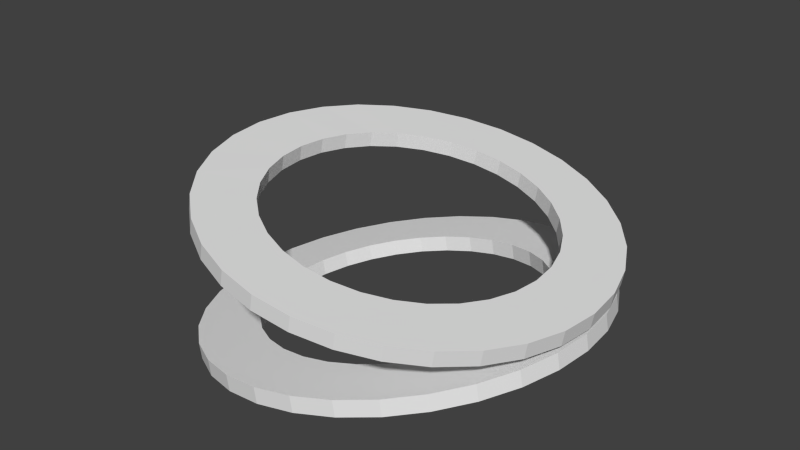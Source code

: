 # Source: diamond-circle.blend  (saved by Blender 2.76.0; exported with 4.5.12 LTS)
import bpy
from mathutils import Matrix  # noqa: F401  (used for matrix-valued properties, if any)

bpy.ops.wm.read_factory_settings(use_empty=True)
scene = bpy.context.scene
scene.name = 'Scene'

# ---- collections
col_collection_1 = bpy.data.collections.new('Collection 1'); scene.collection.children.link(col_collection_1)

# ---- world
world_world = bpy.data.worlds.new('World'); scene.world = world_world
world_world.color = (0.05088, 0.05088, 0.05088)
world_world.use_sun_shadow = False
world_world.sun_shadow_jitter_overblur = 0.0
world_world.cycles.sampling_method = 'MANUAL'
world_world.cycles.sample_map_resolution = 256

# ---- meshes
me_circle_001 = bpy.data.meshes.new('Circle.001')
me_circle_001.from_pydata([(0.0, 1.0, 0.0), (-0.1951, 0.9808, 0.0), (-0.3827, 0.9239, 0.0), (-0.5556, 0.8315, 0.0), (-0.7071, 0.7071, 0.0), (-0.8315, 0.5556, 0.0), (-0.9239, 0.3827, 0.0), (-0.9808, 0.1951, 0.0), (-1.0, 7.55e-08, 0.0), (-0.9808, -0.1951, 0.0), (-0.9239, -0.3827, 0.0), (-0.8315, -0.5556, 0.0), (-0.7071, -0.7071, 0.0), (-0.5556, -0.8315, 0.0), (-0.3827, -0.9239, 0.0), (-0.1951, -0.9808, 0.0), (3.258e-07, -1.0, 0.0), (0.1951, -0.9808, 0.0), (0.3827, -0.9239, 0.0), (0.5556, -0.8315, 0.0), (0.7071, -0.7071, 0.0), (0.8315, -0.5556, 0.0), (0.9239, -0.3827, 0.0), (0.9808, -0.1951, 0.0), (1.0, 9.656e-07, 0.0), (0.9808, 0.1951, 0.0), (0.9239, 0.3827, 0.0), (0.8315, 0.5556, 0.0), (0.7071, 0.7071, 0.0), (0.5556, 0.8315, 0.0), (0.3827, 0.9239, 0.0), (0.1951, 0.9808, 0.0), (-4.383e-08, 0.7039, 0.0), (-0.1373, 0.6904, 0.0), (-0.2694, 0.6503, 0.0), (-0.3911, 0.5853, 0.0), (-0.4978, 0.4978, 0.0), (-0.5853, 0.3911, 0.0), (-0.6503, 0.2694, 0.0), (-0.6904, 0.1373, 0.0), (-0.7039, 1.373e-07, 0.0), (-0.6904, -0.1373, 0.0), (-0.6503, -0.2694, 0.0), (-0.5853, -0.3911, 0.0), (-0.4978, -0.4978, 0.0), (-0.3911, -0.5853, 0.0), (-0.2694, -0.6503, 0.0), (-0.1373, -0.6904, 0.0), (1.855e-07, -0.7039, 0.0), (0.1373, -0.6904, 0.0), (0.2694, -0.6503, 0.0), (0.3911, -0.5853, 0.0), (0.4978, -0.4978, 0.0), (0.5853, -0.3911, 0.0), (0.6503, -0.2694, 0.0), (0.6904, -0.1373, 0.0), (0.7039, 7.638e-07, 0.0), (0.6904, 0.1373, 0.0), (0.6503, 0.2694, 0.0), (0.5853, 0.3911, 0.0), (0.4978, 0.4978, 0.0), (0.3911, 0.5853, 0.0), (0.2694, 0.6503, 0.0), (0.1373, 0.6904, 0.0), (0.0, 1.0, 0.1667), (-0.1951, 0.9808, 0.1667), (-0.3827, 0.9239, 0.1667), (-0.5556, 0.8315, 0.1667), (-0.7071, 0.7071, 0.1667), (-0.8315, 0.5556, 0.1667), (-0.9239, 0.3827, 0.1667), (-0.9808, 0.1951, 0.1667), (-1.0, 7.55e-08, 0.1667), (-0.9808, -0.1951, 0.1667), (-0.9239, -0.3827, 0.1667), (-0.8315, -0.5556, 0.1667), (-0.7071, -0.7071, 0.1667), (-0.5556, -0.8315, 0.1667), (-0.3827, -0.9239, 0.1667), (-0.1951, -0.9808, 0.1667), (3.258e-07, -1.0, 0.1667), (0.1951, -0.9808, 0.1667), (0.3827, -0.9239, 0.1667), (0.5556, -0.8315, 0.1667), (0.7071, -0.7071, 0.1667), (0.8315, -0.5556, 0.1667), (0.9239, -0.3827, 0.1667), (0.9808, -0.1951, 0.1667), (1.0, 9.656e-07, 0.1667), (0.9808, 0.1951, 0.1667), (0.9239, 0.3827, 0.1667), (0.8315, 0.5556, 0.1667), (0.7071, 0.7071, 0.1667), (0.5556, 0.8315, 0.1667), (0.3827, 0.9239, 0.1667), (0.1951, 0.9808, 0.1667), (-4.383e-08, 0.7039, 0.1667), (-0.1373, 0.6904, 0.1667), (-0.2694, 0.6503, 0.1667), (-0.3911, 0.5853, 0.1667), (-0.4978, 0.4978, 0.1667), (-0.5853, 0.3911, 0.1667), (-0.6503, 0.2694, 0.1667), (-0.6904, 0.1373, 0.1667), (-0.7039, 1.373e-07, 0.1667), (-0.6904, -0.1373, 0.1667), (-0.6503, -0.2694, 0.1667), (-0.5853, -0.3911, 0.1667), (-0.4978, -0.4978, 0.1667), (-0.3911, -0.5853, 0.1667), (-0.2694, -0.6503, 0.1667), (-0.1373, -0.6904, 0.1667), (1.855e-07, -0.7039, 0.1667), (0.1373, -0.6904, 0.1667), (0.2694, -0.6503, 0.1667), (0.3911, -0.5853, 0.1667), (0.4978, -0.4978, 0.1667), (0.5853, -0.3911, 0.1667), (0.6503, -0.2694, 0.1667), (0.6904, -0.1373, 0.1667), (0.7039, 7.638e-07, 0.1667), (0.6904, 0.1373, 0.1667), (0.6503, 0.2694, 0.1667), (0.5853, 0.3911, 0.1667), (0.4978, 0.4978, 0.1667), (0.3911, 0.5853, 0.1667), (0.2694, 0.6503, 0.1667), (0.1373, 0.6904, 0.1667), (0.07951, 1.0, 0.9383), (-0.1038, 0.9808, 1.077), (-0.2801, 0.9239, 1.211), (-0.4426, 0.8315, 1.334), (-0.5849, 0.7071, 1.442), (-0.7018, 0.5556, 1.53), (-0.7886, 0.3827, 1.596), (-0.8421, 0.1951, 1.636), (-0.8602, 7.55e-08, 1.65), (-0.8421, -0.1951, 1.636), (-0.7886, -0.3827, 1.596), (-0.7018, -0.5556, 1.53), (-0.5849, -0.7071, 1.442), (-0.4426, -0.8315, 1.334), (-0.2801, -0.9239, 1.211), (-0.1038, -0.9808, 1.077), (0.07952, -1.0, 0.9383), (0.2628, -0.9808, 0.7995), (0.4391, -0.9239, 0.666), (0.6016, -0.8315, 0.5429), (0.744, -0.7071, 0.4351), (0.8608, -0.5556, 0.3466), (0.9477, -0.3827, 0.2808), (1.001, -0.1951, 0.2403), (1.019, 9.656e-07, 0.2267), (1.001, 0.1951, 0.2403), (0.9477, 0.3827, 0.2808), (0.8608, 0.5556, 0.3466), (0.744, 0.7071, 0.4351), (0.6016, 0.8315, 0.5429), (0.4391, 0.9239, 0.666), (0.2628, 0.9808, 0.7995), (0.07951, 0.7039, 0.9383), (-0.04953, 0.6904, 1.036), (-0.1736, 0.6503, 1.13), (-0.288, 0.5853, 1.217), (-0.3882, 0.4978, 1.293), (-0.4705, 0.3911, 1.355), (-0.5316, 0.2694, 1.401), (-0.5693, 0.1373, 1.43), (-0.582, 1.373e-07, 1.439), (-0.5693, -0.1373, 1.43), (-0.5316, -0.2694, 1.401), (-0.4705, -0.3911, 1.355), (-0.3882, -0.4978, 1.293), (-0.288, -0.5853, 1.217), (-0.1736, -0.6503, 1.13), (-0.04953, -0.6904, 1.036), (0.07951, -0.7039, 0.9383), (0.2086, -0.6904, 0.8406), (0.3327, -0.6503, 0.7466), (0.447, -0.5853, 0.66), (0.5473, -0.4978, 0.5841), (0.6295, -0.3911, 0.5218), (0.6906, -0.2694, 0.4755), (0.7283, -0.1373, 0.447), (0.741, 7.638e-07, 0.4373), (0.7283, 0.1373, 0.447), (0.6906, 0.2694, 0.4755), (0.6295, 0.3911, 0.5218), (0.5473, 0.4978, 0.5841), (0.447, 0.5853, 0.66), (0.3327, 0.6503, 0.7466), (0.2086, 0.6904, 0.8406), (0.1069, 1.0, 1.095), (-0.07641, 0.9808, 1.234), (-0.2527, 0.9239, 1.367), (-0.4151, 0.8315, 1.49), (-0.5575, 0.7071, 1.598), (-0.6744, 0.5556, 1.687), (-0.7612, 0.3827, 1.752), (-0.8147, 0.1951, 1.793), (-0.8328, 7.55e-08, 1.807), (-0.8147, -0.1951, 1.793), (-0.7612, -0.3827, 1.752), (-0.6744, -0.5556, 1.687), (-0.5575, -0.7071, 1.598), (-0.4151, -0.8315, 1.49), (-0.2527, -0.9239, 1.367), (-0.07641, -0.9808, 1.234), (0.1069, -1.0, 1.095), (0.2902, -0.9808, 0.9561), (0.4665, -0.9239, 0.8226), (0.629, -0.8315, 0.6996), (0.7714, -0.7071, 0.5917), (0.8882, -0.5556, 0.5032), (0.9751, -0.3827, 0.4375), (1.029, -0.1951, 0.397), (1.047, 9.656e-07, 0.3833), (1.029, 0.1951, 0.397), (0.9751, 0.3827, 0.4375), (0.8882, 0.5556, 0.5032), (0.7714, 0.7071, 0.5917), (0.629, 0.8315, 0.6996), (0.4665, 0.9239, 0.8226), (0.2902, 0.9808, 0.9561), (0.1069, 0.7039, 1.095), (-0.02213, 0.6904, 1.193), (-0.1462, 0.6503, 1.287), (-0.2606, 0.5853, 1.373), (-0.3608, 0.4978, 1.449), (-0.4431, 0.3911, 1.511), (-0.5042, 0.2694, 1.558), (-0.5419, 0.1373, 1.586), (-0.5546, 1.373e-07, 1.596), (-0.5419, -0.1373, 1.586), (-0.5042, -0.2694, 1.558), (-0.4431, -0.3911, 1.511), (-0.3608, -0.4978, 1.449), (-0.2606, -0.5853, 1.373), (-0.1462, -0.6503, 1.287), (-0.02213, -0.6904, 1.193), (0.1069, -0.7039, 1.095), (0.236, -0.6904, 0.9972), (0.3601, -0.6503, 0.9032), (0.4744, -0.5853, 0.8166), (0.5747, -0.4978, 0.7407), (0.6569, -0.3911, 0.6784), (0.718, -0.2694, 0.6321), (0.7557, -0.1373, 0.6036), (0.7684, 7.638e-07, 0.594), (0.7557, 0.1373, 0.6036), (0.718, 0.2694, 0.6321), (0.6569, 0.3911, 0.6784), (0.5747, 0.4978, 0.7407), (0.4744, 0.5853, 0.8166), (0.3601, 0.6503, 0.9033), (0.236, 0.6904, 0.9972)], [], [(20, 52, 51, 19), (7, 39, 38, 6), (21, 53, 52, 20), (8, 40, 39, 7), (22, 54, 53, 21), (9, 41, 40, 8), (23, 55, 54, 22), (10, 42, 41, 9), (24, 56, 55, 23), (11, 43, 42, 10), (25, 57, 56, 24), (12, 44, 43, 11), (26, 58, 57, 25), (13, 45, 44, 12), (27, 59, 58, 26), (14, 46, 45, 13), (1, 33, 32, 0), (28, 60, 59, 27), (15, 47, 46, 14), (2, 34, 33, 1), (29, 61, 60, 28), (16, 48, 47, 15), (3, 35, 34, 2), (30, 62, 61, 29), (17, 49, 48, 16), (4, 36, 35, 3), (31, 63, 62, 30), (18, 50, 49, 17), (5, 37, 36, 4), (0, 32, 63, 31), (19, 51, 50, 18), (6, 38, 37, 5), (84, 83, 115, 116), (71, 70, 102, 103), (85, 84, 116, 117), (72, 71, 103, 104), (86, 85, 117, 118), (73, 72, 104, 105), (87, 86, 118, 119), (74, 73, 105, 106), (88, 87, 119, 120), (75, 74, 106, 107), (89, 88, 120, 121), (76, 75, 107, 108), (90, 89, 121, 122), (77, 76, 108, 109), (91, 90, 122, 123), (78, 77, 109, 110), (65, 64, 96, 97), (92, 91, 123, 124), (79, 78, 110, 111), (66, 65, 97, 98), (93, 92, 124, 125), (80, 79, 111, 112), (67, 66, 98, 99), (94, 93, 125, 126), (81, 80, 112, 113), (68, 67, 99, 100), (95, 94, 126, 127), (82, 81, 113, 114), (69, 68, 100, 101), (64, 95, 127, 96), (83, 82, 114, 115), (70, 69, 101, 102), (44, 45, 109, 108), (19, 18, 82, 83), (45, 46, 110, 109), (20, 19, 83, 84), (46, 47, 111, 110), (21, 20, 84, 85), (47, 48, 112, 111), (22, 21, 85, 86), (48, 49, 113, 112), (23, 22, 86, 87), (49, 50, 114, 113), (24, 23, 87, 88), (50, 51, 115, 114), (25, 24, 88, 89), (51, 52, 116, 115), (26, 25, 89, 90), (52, 53, 117, 116), (27, 26, 90, 91), (1, 0, 64, 65), (53, 54, 118, 117), (28, 27, 91, 92), (2, 1, 65, 66), (54, 55, 119, 118), (29, 28, 92, 93), (3, 2, 66, 67), (55, 56, 120, 119), (30, 29, 93, 94), (4, 3, 67, 68), (56, 57, 121, 120), (31, 30, 94, 95), (5, 4, 68, 69), (57, 58, 122, 121), (0, 31, 95, 64), (6, 5, 69, 70), (58, 59, 123, 122), (32, 33, 97, 96), (7, 6, 70, 71), (59, 60, 124, 123), (33, 34, 98, 97), (8, 7, 71, 72), (60, 61, 125, 124), (34, 35, 99, 98), (9, 8, 72, 73), (61, 62, 126, 125), (35, 36, 100, 99), (10, 9, 73, 74), (62, 63, 127, 126), (36, 37, 101, 100), (11, 10, 74, 75), (63, 32, 96, 127), (37, 38, 102, 101), (12, 11, 75, 76), (38, 39, 103, 102), (13, 12, 76, 77), (39, 40, 104, 103), (14, 13, 77, 78), (40, 41, 105, 104), (15, 14, 78, 79), (41, 42, 106, 105), (16, 15, 79, 80), (42, 43, 107, 106), (17, 16, 80, 81), (43, 44, 108, 107), (18, 17, 81, 82), (148, 180, 179, 147), (135, 167, 166, 134), (149, 181, 180, 148), (136, 168, 167, 135), (150, 182, 181, 149), (137, 169, 168, 136), (151, 183, 182, 150), (138, 170, 169, 137), (152, 184, 183, 151), (139, 171, 170, 138), (153, 185, 184, 152), (140, 172, 171, 139), (154, 186, 185, 153), (141, 173, 172, 140), (155, 187, 186, 154), (142, 174, 173, 141), (129, 161, 160, 128), (156, 188, 187, 155), (143, 175, 174, 142), (130, 162, 161, 129), (157, 189, 188, 156), (144, 176, 175, 143), (131, 163, 162, 130), (158, 190, 189, 157), (145, 177, 176, 144), (132, 164, 163, 131), (159, 191, 190, 158), (146, 178, 177, 145), (133, 165, 164, 132), (128, 160, 191, 159), (147, 179, 178, 146), (134, 166, 165, 133), (212, 211, 243, 244), (199, 198, 230, 231), (213, 212, 244, 245), (200, 199, 231, 232), (214, 213, 245, 246), (201, 200, 232, 233), (215, 214, 246, 247), (202, 201, 233, 234), (216, 215, 247, 248), (203, 202, 234, 235), (217, 216, 248, 249), (204, 203, 235, 236), (218, 217, 249, 250), (205, 204, 236, 237), (219, 218, 250, 251), (206, 205, 237, 238), (193, 192, 224, 225), (220, 219, 251, 252), (207, 206, 238, 239), (194, 193, 225, 226), (221, 220, 252, 253), (208, 207, 239, 240), (195, 194, 226, 227), (222, 221, 253, 254), (209, 208, 240, 241), (196, 195, 227, 228), (223, 222, 254, 255), (210, 209, 241, 242), (197, 196, 228, 229), (192, 223, 255, 224), (211, 210, 242, 243), (198, 197, 229, 230), (172, 173, 237, 236), (147, 146, 210, 211), (173, 174, 238, 237), (148, 147, 211, 212), (174, 175, 239, 238), (149, 148, 212, 213), (175, 176, 240, 239), (150, 149, 213, 214), (176, 177, 241, 240), (151, 150, 214, 215), (177, 178, 242, 241), (152, 151, 215, 216), (178, 179, 243, 242), (153, 152, 216, 217), (179, 180, 244, 243), (154, 153, 217, 218), (180, 181, 245, 244), (155, 154, 218, 219), (129, 128, 192, 193), (181, 182, 246, 245), (156, 155, 219, 220), (130, 129, 193, 194), (182, 183, 247, 246), (157, 156, 220, 221), (131, 130, 194, 195), (183, 184, 248, 247), (158, 157, 221, 222), (132, 131, 195, 196), (184, 185, 249, 248), (159, 158, 222, 223), (133, 132, 196, 197), (185, 186, 250, 249), (128, 159, 223, 192), (134, 133, 197, 198), (186, 187, 251, 250), (160, 161, 225, 224), (135, 134, 198, 199), (187, 188, 252, 251), (161, 162, 226, 225), (136, 135, 199, 200), (188, 189, 253, 252), (162, 163, 227, 226), (137, 136, 200, 201), (189, 190, 254, 253), (163, 164, 228, 227), (138, 137, 201, 202), (190, 191, 255, 254), (164, 165, 229, 228), (139, 138, 202, 203), (191, 160, 224, 255), (165, 166, 230, 229), (140, 139, 203, 204), (166, 167, 231, 230), (141, 140, 204, 205), (167, 168, 232, 231), (142, 141, 205, 206), (168, 169, 233, 232), (143, 142, 206, 207), (169, 170, 234, 233), (144, 143, 207, 208), (170, 171, 235, 234), (145, 144, 208, 209), (171, 172, 236, 235), (146, 145, 209, 210)])
_uv = me_circle_001.uv_layers.new(name='UVMap')
_uv.uv.foreach_set('vector', [0.958, 0.4246, 0.9219, 0.4542, 0.9065, 0.4388, 0.9361, 0.4027, 0.6791, 0.5402, 0.7255, 0.5356, 0.7298, 0.5569, 0.6851, 0.5705, 0.9752, 0.4503, 0.934, 0.4723, 0.9219, 0.4542, 0.958, 0.4246, 0.6791, 0.5092, 0.7255, 0.5138, 0.7255, 0.5356, 0.6791, 0.5402, 0.987, 0.4789, 0.9423, 0.4925, 0.934, 0.4723, 0.9752, 0.4503, 0.6851, 0.4789, 0.7298, 0.4925, 0.7255, 0.5138, 0.6791, 0.5092, 0.993, 0.5092, 0.9466, 0.5138, 0.9423, 0.4925, 0.987, 0.4789, 0.6969, 0.4503, 0.7381, 0.4723, 0.7298, 0.4925, 0.6851, 0.4789, 0.993, 0.5402, 0.9466, 0.5356, 0.9466, 0.5138, 0.993, 0.5092, 0.7141, 0.4246, 0.7502, 0.4542, 0.7381, 0.4723, 0.6969, 0.4503, 0.987, 0.5705, 0.9423, 0.5569, 0.9466, 0.5356, 0.993, 0.5402, 0.736, 0.4027, 0.7656, 0.4388, 0.7502, 0.4542, 0.7141, 0.4246, 0.9752, 0.5991, 0.934, 0.577, 0.9423, 0.5569, 0.987, 0.5705, 0.7617, 0.3856, 0.7837, 0.4268, 0.7656, 0.4388, 0.736, 0.4027, 0.958, 0.6248, 0.9219, 0.5951, 0.934, 0.577, 0.9752, 0.5991, 0.7903, 0.3737, 0.8038, 0.4184, 0.7837, 0.4268, 0.7617, 0.3856, 0.7903, 0.6757, 0.8038, 0.631, 0.8252, 0.6352, 0.8206, 0.6817, 0.9361, 0.6466, 0.9065, 0.6105, 0.9219, 0.5951, 0.958, 0.6248, 0.8206, 0.3677, 0.8252, 0.4142, 0.8038, 0.4184, 0.7903, 0.3737, 0.7617, 0.6638, 0.7837, 0.6226, 0.8038, 0.631, 0.7903, 0.6757, 0.9104, 0.6638, 0.8884, 0.6226, 0.9065, 0.6105, 0.9361, 0.6466, 0.8515, 0.3677, 0.8469, 0.4142, 0.8252, 0.4142, 0.8206, 0.3677, 0.736, 0.6466, 0.7656, 0.6105, 0.7837, 0.6226, 0.7617, 0.6638, 0.8818, 0.6757, 0.8683, 0.631, 0.8884, 0.6226, 0.9104, 0.6638, 0.8818, 0.3737, 0.8683, 0.4184, 0.8469, 0.4142, 0.8515, 0.3677, 0.7141, 0.6248, 0.7502, 0.5951, 0.7656, 0.6105, 0.736, 0.6466, 0.8515, 0.6817, 0.8469, 0.6352, 0.8683, 0.631, 0.8818, 0.6757, 0.9104, 0.3856, 0.8884, 0.4268, 0.8683, 0.4184, 0.8818, 0.3737, 0.6969, 0.5991, 0.7381, 0.577, 0.7502, 0.5951, 0.7141, 0.6248, 0.8206, 0.6817, 0.8252, 0.6352, 0.8469, 0.6352, 0.8515, 0.6817, 0.9361, 0.4027, 0.9065, 0.4388, 0.8884, 0.4268, 0.9104, 0.3856, 0.6851, 0.5705, 0.7298, 0.5569, 0.7381, 0.577, 0.6969, 0.5991, 0.993, 0.8547, 0.987, 0.885, 0.9423, 0.8714, 0.9466, 0.8501, 0.6969, 0.9136, 0.6851, 0.885, 0.7298, 0.8714, 0.7381, 0.8916, 0.993, 0.8237, 0.993, 0.8547, 0.9466, 0.8501, 0.9466, 0.8283, 0.7141, 0.9393, 0.6969, 0.9136, 0.7381, 0.8916, 0.7502, 0.9097, 0.987, 0.7934, 0.993, 0.8237, 0.9466, 0.8283, 0.9423, 0.807, 0.736, 0.9612, 0.7141, 0.9393, 0.7502, 0.9097, 0.7656, 0.925, 0.9752, 0.7648, 0.987, 0.7934, 0.9423, 0.807, 0.934, 0.7869, 0.7617, 0.9783, 0.736, 0.9612, 0.7656, 0.925, 0.7837, 0.9371, 0.958, 0.7391, 0.9752, 0.7648, 0.934, 0.7869, 0.9219, 0.7688, 0.7903, 0.9902, 0.7617, 0.9783, 0.7837, 0.9371, 0.8038, 0.9455, 0.9361, 0.7173, 0.958, 0.7391, 0.9219, 0.7688, 0.9065, 0.7534, 0.8206, 0.9962, 0.7903, 0.9902, 0.8038, 0.9455, 0.8252, 0.9497, 0.9104, 0.7001, 0.9361, 0.7173, 0.9065, 0.7534, 0.8884, 0.7413, 0.8515, 0.9962, 0.8206, 0.9962, 0.8252, 0.9497, 0.8469, 0.9497, 0.8818, 0.6882, 0.9104, 0.7001, 0.8884, 0.7413, 0.8683, 0.7329, 0.8818, 0.9902, 0.8515, 0.9962, 0.8469, 0.9497, 0.8683, 0.9455, 0.7141, 0.7391, 0.736, 0.7173, 0.7656, 0.7534, 0.7502, 0.7688, 0.8515, 0.6822, 0.8818, 0.6882, 0.8683, 0.7329, 0.8469, 0.7287, 0.9104, 0.9783, 0.8818, 0.9902, 0.8683, 0.9455, 0.8884, 0.9371, 0.6969, 0.7648, 0.7141, 0.7391, 0.7502, 0.7688, 0.7381, 0.7869, 0.8206, 0.6822, 0.8515, 0.6822, 0.8469, 0.7287, 0.8252, 0.7287, 0.9361, 0.9612, 0.9104, 0.9783, 0.8884, 0.9371, 0.9065, 0.925, 0.6851, 0.7934, 0.6969, 0.7648, 0.7381, 0.7869, 0.7298, 0.807, 0.7903, 0.6882, 0.8206, 0.6822, 0.8252, 0.7287, 0.8038, 0.7329, 0.958, 0.9393, 0.9361, 0.9612, 0.9065, 0.925, 0.9219, 0.9097, 0.6791, 0.8237, 0.6851, 0.7934, 0.7298, 0.807, 0.7255, 0.8283, 0.7617, 0.7001, 0.7903, 0.6882, 0.8038, 0.7329, 0.7837, 0.7413, 0.9752, 0.9136, 0.958, 0.9393, 0.9219, 0.9097, 0.934, 0.8916, 0.6791, 0.8547, 0.6791, 0.8237, 0.7255, 0.8283, 0.7255, 0.8501, 0.736, 0.7173, 0.7617, 0.7001, 0.7837, 0.7413, 0.7656, 0.7534, 0.987, 0.885, 0.9752, 0.9136, 0.934, 0.8916, 0.9423, 0.8714, 0.6851, 0.885, 0.6791, 0.8547, 0.7255, 0.8501, 0.7298, 0.8714, 0.4524, 0.7368, 0.4784, 0.7324, 0.4807, 0.7607, 0.4604, 0.7642, 0.6078, 0.04574, 0.5802, 0.03405, 0.5882, 0.007183, 0.6209, 0.02094, 0.4784, 0.7324, 0.5046, 0.7332, 0.5014, 0.7615, 0.4807, 0.7607, 0.6325, 0.06273, 0.6078, 0.04574, 0.6209, 0.02094, 0.6504, 0.04098, 0.5046, 0.7332, 0.5302, 0.7389, 0.5217, 0.7664, 0.5014, 0.7615, 0.6535, 0.08437, 0.6325, 0.06273, 0.6504, 0.04098, 0.6753, 0.06652, 0.5302, 0.7389, 0.5544, 0.749, 0.5413, 0.7745, 0.5217, 0.7664, 0.6698, 0.1098, 0.6535, 0.08437, 0.6753, 0.06652, 0.6949, 0.09653, 0.5544, 0.749, 0.5765, 0.7634, 0.5589, 0.7859, 0.5413, 0.7745, 0.681, 0.1381, 0.6698, 0.1098, 0.6949, 0.09653, 0.7082, 0.1298, 0.5765, 0.7634, 0.5954, 0.7818, 0.5738, 0.8005, 0.5589, 0.7859, 0.6866, 0.1681, 0.681, 0.1381, 0.7082, 0.1298, 0.715, 0.1652, 0.5954, 0.7818, 0.6104, 0.8035, 0.5856, 0.8176, 0.5738, 0.8005, 0.6866, 0.1987, 0.6866, 0.1681, 0.715, 0.1652, 0.7149, 0.2011, 0.6104, 0.8035, 0.6208, 0.8278, 0.5938, 0.8367, 0.5856, 0.8176, 0.6808, 0.2287, 0.6866, 0.1987, 0.7149, 0.2011, 0.7081, 0.2364, 0.6208, 0.8278, 0.6262, 0.8535, 0.598, 0.8569, 0.5938, 0.8367, 0.6695, 0.257, 0.6808, 0.2287, 0.7081, 0.2364, 0.6948, 0.2696, 0.5216, 0.3392, 0.5515, 0.3391, 0.5548, 0.3669, 0.5193, 0.3672, 0.6262, 0.8535, 0.6264, 0.8798, 0.5981, 0.8775, 0.598, 0.8569, 0.6533, 0.2826, 0.6695, 0.257, 0.6948, 0.2696, 0.6756, 0.2996, 0.4922, 0.3333, 0.5216, 0.3392, 0.5193, 0.3672, 0.4843, 0.3603, 0.6264, 0.8798, 0.6213, 0.9055, 0.5941, 0.8976, 0.5981, 0.8775, 0.6327, 0.3042, 0.6533, 0.2826, 0.6756, 0.2996, 0.6511, 0.3252, 0.4645, 0.3216, 0.4922, 0.3333, 0.4843, 0.3603, 0.4513, 0.3466, 0.6213, 0.9055, 0.6113, 0.9298, 0.5861, 0.9166, 0.5941, 0.8976, 0.6082, 0.3213, 0.6327, 0.3042, 0.6511, 0.3252, 0.6221, 0.3455, 0.4395, 0.3046, 0.4645, 0.3216, 0.4513, 0.3466, 0.4216, 0.3266, 0.6113, 0.9298, 0.5965, 0.9516, 0.5745, 0.9336, 0.5861, 0.9166, 0.5808, 0.333, 0.6082, 0.3213, 0.6221, 0.3455, 0.5896, 0.3596, 0.4182, 0.283, 0.4395, 0.3046, 0.4216, 0.3266, 0.3964, 0.3011, 0.5965, 0.9516, 0.5778, 0.97, 0.5596, 0.948, 0.5745, 0.9336, 0.5515, 0.3391, 0.5808, 0.333, 0.5896, 0.3596, 0.5548, 0.3669, 0.4016, 0.2576, 0.4182, 0.283, 0.3964, 0.3011, 0.3766, 0.2711, 0.5778, 0.97, 0.5557, 0.9845, 0.5421, 0.9592, 0.5596, 0.948, 0.4274, 0.9843, 0.4052, 0.9695, 0.4233, 0.9469, 0.4408, 0.9587, 0.3903, 0.2293, 0.4016, 0.2576, 0.3766, 0.2711, 0.363, 0.2377, 0.5557, 0.9845, 0.5311, 0.9946, 0.5226, 0.9671, 0.5421, 0.9592, 0.4052, 0.9695, 0.3863, 0.9506, 0.4084, 0.932, 0.4233, 0.9469, 0.3845, 0.1993, 0.3903, 0.2293, 0.363, 0.2377, 0.3561, 0.2023, 0.5311, 0.9946, 0.505, 0.9997, 0.5019, 0.9711, 0.5226, 0.9671, 0.3863, 0.9506, 0.3715, 0.9284, 0.3968, 0.9145, 0.4084, 0.932, 0.3846, 0.1686, 0.3845, 0.1993, 0.3561, 0.2023, 0.3561, 0.1662, 0.505, 0.9997, 0.4784, 0.9997, 0.4809, 0.9709, 0.5019, 0.9711, 0.3715, 0.9284, 0.3613, 0.9038, 0.3888, 0.8951, 0.3968, 0.9145, 0.3904, 0.1386, 0.3846, 0.1686, 0.3561, 0.1662, 0.363, 0.1308, 0.4784, 0.9997, 0.4522, 0.9945, 0.4602, 0.9668, 0.4809, 0.9709, 0.3613, 0.9038, 0.3561, 0.8777, 0.3847, 0.8746, 0.3888, 0.8951, 0.4019, 0.1103, 0.3904, 0.1386, 0.363, 0.1308, 0.3766, 0.09743, 0.4522, 0.9945, 0.4274, 0.9843, 0.4408, 0.9587, 0.4602, 0.9668, 0.3561, 0.8777, 0.3562, 0.8512, 0.3848, 0.8537, 0.3847, 0.8746, 0.4186, 0.08485, 0.4019, 0.1103, 0.3766, 0.09743, 0.3963, 0.06738, 0.3562, 0.8512, 0.3615, 0.8252, 0.389, 0.8333, 0.3848, 0.8537, 0.4397, 0.06315, 0.4186, 0.08485, 0.3963, 0.06738, 0.4213, 0.0418, 0.3615, 0.8252, 0.3719, 0.8008, 0.3971, 0.8142, 0.389, 0.8333, 0.4645, 0.04606, 0.4397, 0.06315, 0.4213, 0.0418, 0.4507, 0.02164, 0.3719, 0.8008, 0.3868, 0.779, 0.4088, 0.7971, 0.3971, 0.8142, 0.492, 0.03424, 0.4645, 0.04606, 0.4507, 0.02164, 0.4833, 0.007667, 0.3868, 0.779, 0.4057, 0.7606, 0.4237, 0.7827, 0.4088, 0.7971, 0.5212, 0.02819, 0.492, 0.03424, 0.4833, 0.007667, 0.5179, 0.0004313, 0.4057, 0.7606, 0.4279, 0.7464, 0.4411, 0.7716, 0.4237, 0.7827, 0.551, 0.02813, 0.5212, 0.02819, 0.5179, 0.0004313, 0.5534, 0.0002617, 0.4279, 0.7464, 0.4524, 0.7368, 0.4604, 0.7642, 0.4411, 0.7716, 0.5802, 0.03405, 0.551, 0.02813, 0.5534, 0.0002617, 0.5882, 0.007183, 0.01215, 0.5179, 0.05636, 0.5435, 0.05003, 0.5668, 0.003164, 0.5511, 0.2518, 0.7656, 0.2251, 0.7178, 0.2422, 0.7038, 0.2761, 0.7456, 0.02687, 0.4881, 0.06672, 0.5225, 0.05636, 0.5435, 0.01215, 0.5179, 0.2241, 0.7793, 0.2055, 0.7274, 0.2251, 0.7178, 0.2518, 0.7656, 0.04677, 0.4627, 0.08072, 0.5046, 0.06672, 0.5225, 0.02687, 0.4881, 0.1939, 0.7863, 0.1843, 0.7324, 0.2055, 0.7274, 0.2241, 0.7793, 0.07107, 0.4428, 0.09783, 0.4906, 0.08072, 0.5046, 0.04677, 0.4627, 0.1625, 0.7863, 0.1622, 0.7324, 0.1843, 0.7324, 0.1939, 0.7863, 0.09885, 0.4291, 0.1174, 0.4809, 0.09783, 0.4906, 0.07107, 0.4428, 0.131, 0.7793, 0.14, 0.7274, 0.1622, 0.7324, 0.1625, 0.7863, 0.129, 0.4221, 0.1386, 0.476, 0.1174, 0.4809, 0.09885, 0.4291, 0.1007, 0.7656, 0.1187, 0.7178, 0.14, 0.7274, 0.131, 0.7793, 0.1605, 0.4221, 0.1608, 0.476, 0.1386, 0.476, 0.129, 0.4221, 0.07273, 0.7456, 0.099, 0.7038, 0.1187, 0.7178, 0.1007, 0.7656, 0.1919, 0.4291, 0.1829, 0.4809, 0.1608, 0.476, 0.1605, 0.4221, 0.04818, 0.7203, 0.08172, 0.6859, 0.099, 0.7038, 0.07273, 0.7456, 0.3194, 0.5863, 0.2726, 0.5916, 0.266, 0.5668, 0.31, 0.5511, 0.2222, 0.4428, 0.2042, 0.4906, 0.1829, 0.4809, 0.1919, 0.4291, 0.02798, 0.6904, 0.0675, 0.6649, 0.08172, 0.6859, 0.04818, 0.7203, 0.3227, 0.6221, 0.2749, 0.6168, 0.2726, 0.5916, 0.3194, 0.5863, 0.2502, 0.4627, 0.2239, 0.5046, 0.2042, 0.4906, 0.2222, 0.4428, 0.01291, 0.6573, 0.05689, 0.6416, 0.0675, 0.6649, 0.02798, 0.6904, 0.3198, 0.6573, 0.2729, 0.6416, 0.2749, 0.6168, 0.3227, 0.6221, 0.2747, 0.4881, 0.2412, 0.5225, 0.2239, 0.5046, 0.2502, 0.4627, 0.003554, 0.6221, 0.0503, 0.6168, 0.05689, 0.6416, 0.01291, 0.6573, 0.3108, 0.6904, 0.2666, 0.6649, 0.2729, 0.6416, 0.3198, 0.6573, 0.2949, 0.5179, 0.2554, 0.5435, 0.2412, 0.5225, 0.2747, 0.4881, 0.0002617, 0.5863, 0.04799, 0.5916, 0.0503, 0.6168, 0.003554, 0.6221, 0.296, 0.7203, 0.2562, 0.6859, 0.2666, 0.6649, 0.3108, 0.6904, 0.31, 0.5511, 0.266, 0.5668, 0.2554, 0.5435, 0.2949, 0.5179, 0.003164, 0.5511, 0.05003, 0.5668, 0.04799, 0.5916, 0.0002617, 0.5863, 0.2761, 0.7456, 0.2422, 0.7038, 0.2562, 0.6859, 0.296, 0.7203, 0.4566, 0.7112, 0.4286, 0.6912, 0.4549, 0.6494, 0.4746, 0.6634, 0.4849, 0.3677, 0.5163, 0.3677, 0.5166, 0.4216, 0.4945, 0.4216, 0.4869, 0.7249, 0.4566, 0.7112, 0.4746, 0.6634, 0.4959, 0.673, 0.4547, 0.3747, 0.4849, 0.3677, 0.4945, 0.4216, 0.4733, 0.4265, 0.5183, 0.7319, 0.4869, 0.7249, 0.4959, 0.673, 0.518, 0.678, 0.4269, 0.3884, 0.4547, 0.3747, 0.4733, 0.4265, 0.4537, 0.4362, 0.5498, 0.7319, 0.5183, 0.7319, 0.518, 0.678, 0.5402, 0.678, 0.4026, 0.4083, 0.4269, 0.3884, 0.4537, 0.4362, 0.4366, 0.4502, 0.5799, 0.7249, 0.5498, 0.7319, 0.5402, 0.678, 0.5614, 0.673, 0.3827, 0.4337, 0.4026, 0.4083, 0.4366, 0.4502, 0.4226, 0.4681, 0.6077, 0.7112, 0.5799, 0.7249, 0.5614, 0.673, 0.581, 0.6634, 0.368, 0.4635, 0.3827, 0.4337, 0.4226, 0.4681, 0.4122, 0.4891, 0.632, 0.6912, 0.6077, 0.7112, 0.581, 0.6634, 0.5981, 0.6494, 0.359, 0.4967, 0.368, 0.4635, 0.4122, 0.4891, 0.4059, 0.5124, 0.6519, 0.6659, 0.632, 0.6912, 0.5981, 0.6494, 0.6121, 0.6315, 0.3561, 0.5319, 0.359, 0.4967, 0.4059, 0.5124, 0.4039, 0.5372, 0.6508, 0.4635, 0.6659, 0.4967, 0.6219, 0.5124, 0.6113, 0.4891, 0.6666, 0.636, 0.6519, 0.6659, 0.6121, 0.6315, 0.6224, 0.6105, 0.3594, 0.5677, 0.3561, 0.5319, 0.4039, 0.5372, 0.4062, 0.5624, 0.6306, 0.4337, 0.6508, 0.4635, 0.6113, 0.4891, 0.5971, 0.4681, 0.6756, 0.6029, 0.6666, 0.636, 0.6224, 0.6105, 0.6288, 0.5872, 0.3688, 0.6029, 0.3594, 0.5677, 0.4062, 0.5624, 0.4128, 0.5872, 0.6061, 0.4083, 0.6306, 0.4337, 0.5971, 0.4681, 0.5798, 0.4502, 0.6785, 0.5677, 0.6756, 0.6029, 0.6288, 0.5872, 0.6308, 0.5624, 0.3839, 0.636, 0.3688, 0.6029, 0.4128, 0.5872, 0.4234, 0.6105, 0.5781, 0.3884, 0.6061, 0.4083, 0.5798, 0.4502, 0.5601, 0.4362, 0.6752, 0.5319, 0.6785, 0.5677, 0.6308, 0.5624, 0.6285, 0.5372, 0.4041, 0.6659, 0.3839, 0.636, 0.4234, 0.6105, 0.4376, 0.6315, 0.5478, 0.3747, 0.5781, 0.3884, 0.5601, 0.4362, 0.5388, 0.4265, 0.6659, 0.4967, 0.6752, 0.5319, 0.6285, 0.5372, 0.6219, 0.5124, 0.4286, 0.6912, 0.4041, 0.6659, 0.4376, 0.6315, 0.4549, 0.6494, 0.5163, 0.3677, 0.5478, 0.3747, 0.5388, 0.4265, 0.5166, 0.4216, 0.744, 0.2526, 0.7297, 0.2266, 0.7572, 0.2249, 0.7706, 0.2443, 0.05765, 0.359, 0.03502, 0.3281, 0.04988, 0.3065, 0.06932, 0.3356, 0.7297, 0.2266, 0.7202, 0.1985, 0.7471, 0.2026, 0.7572, 0.2249, 0.08467, 0.3847, 0.05765, 0.359, 0.06932, 0.3356, 0.09304, 0.3599, 0.7202, 0.1985, 0.7155, 0.1693, 0.7409, 0.1783, 0.7471, 0.2026, 0.1151, 0.4042, 0.08467, 0.3847, 0.09304, 0.3599, 0.1201, 0.3786, 0.7155, 0.1693, 0.7155, 0.14, 0.7388, 0.153, 0.7409, 0.1783, 0.1478, 0.4166, 0.1151, 0.4042, 0.1201, 0.3786, 0.1494, 0.3907, 0.7155, 0.14, 0.72, 0.1114, 0.7408, 0.1278, 0.7388, 0.153, 0.1812, 0.4216, 0.1478, 0.4166, 0.1494, 0.3907, 0.1796, 0.396, 0.72, 0.1114, 0.729, 0.08442, 0.747, 0.1037, 0.7408, 0.1278, 0.2138, 0.4191, 0.1812, 0.4216, 0.1796, 0.396, 0.2095, 0.3943, 0.729, 0.08442, 0.742, 0.05991, 0.7571, 0.08149, 0.747, 0.1037, 0.2453, 0.4103, 0.2138, 0.4191, 0.2095, 0.3943, 0.2382, 0.3857, 0.742, 0.05991, 0.7587, 0.03871, 0.7707, 0.0621, 0.7571, 0.08149, 0.275, 0.3942, 0.2453, 0.4103, 0.2382, 0.3857, 0.2647, 0.3704, 0.7587, 0.03871, 0.7784, 0.02162, 0.7872, 0.04629, 0.7707, 0.0621, 0.3015, 0.3714, 0.275, 0.3942, 0.2647, 0.3704, 0.288, 0.349, 0.3454, 0.154, 0.3537, 0.1935, 0.3285, 0.1852, 0.319, 0.1501, 0.7784, 0.02162, 0.8004, 0.009307, 0.806, 0.03469, 0.7872, 0.04629, 0.3235, 0.3427, 0.3015, 0.3714, 0.288, 0.349, 0.3072, 0.3222, 0.3308, 0.1164, 0.3454, 0.154, 0.319, 0.1501, 0.3039, 0.1175, 0.8004, 0.009307, 0.8236, 0.002193, 0.826, 0.02766, 0.806, 0.03469, 0.3402, 0.3093, 0.3235, 0.3427, 0.3072, 0.3222, 0.3212, 0.2912, 0.3102, 0.08189, 0.3308, 0.1164, 0.3039, 0.1175, 0.284, 0.08861, 0.8236, 0.002193, 0.847, 0.0002617, 0.8467, 0.02546, 0.826, 0.02766, 0.351, 0.2725, 0.3402, 0.3093, 0.3212, 0.2912, 0.3297, 0.2571, 0.2843, 0.05165, 0.3102, 0.08189, 0.284, 0.08861, 0.2601, 0.06433, 0.847, 0.0002617, 0.8703, 0.002741, 0.8673, 0.02815, 0.8467, 0.02546, 0.3556, 0.2334, 0.351, 0.2725, 0.3297, 0.2571, 0.3321, 0.2213, 0.2534, 0.02713, 0.2843, 0.05165, 0.2601, 0.06433, 0.2333, 0.04587, 0.8703, 0.002741, 0.8934, 0.0104, 0.8872, 0.03564, 0.8673, 0.02815, 0.3537, 0.1935, 0.3556, 0.2334, 0.3321, 0.2213, 0.3285, 0.1852, 0.2185, 0.009623, 0.2534, 0.02713, 0.2333, 0.04587, 0.2045, 0.03366, 0.8934, 0.0104, 0.9151, 0.02323, 0.9056, 0.04772, 0.8872, 0.03564, 0.9755, 0.1431, 0.9748, 0.1725, 0.9492, 0.1808, 0.9519, 0.1556, 0.1805, 0.0002618, 0.2185, 0.009623, 0.2045, 0.03366, 0.1748, 0.02817, 0.9151, 0.02323, 0.9344, 0.04076, 0.9218, 0.06391, 0.9056, 0.04772, 0.9748, 0.1725, 0.9692, 0.2015, 0.9422, 0.2048, 0.9492, 0.1808, 0.1401, 0.0002617, 0.1805, 0.0002618, 0.1748, 0.02817, 0.1453, 0.02971, 0.9344, 0.04076, 0.9507, 0.06233, 0.935, 0.08362, 0.9218, 0.06391, 0.9692, 0.2015, 0.959, 0.2292, 0.9315, 0.2268, 0.9422, 0.2048, 0.1021, 0.01398, 0.1401, 0.0002617, 0.1453, 0.02971, 0.1169, 0.03828, 0.9507, 0.06233, 0.9632, 0.08715, 0.9447, 0.1061, 0.935, 0.08362, 0.959, 0.2292, 0.9441, 0.2548, 0.9177, 0.246, 0.9315, 0.2268, 0.06963, 0.03579, 0.1021, 0.01398, 0.1169, 0.03828, 0.09096, 0.05355, 0.9632, 0.08715, 0.9716, 0.1144, 0.9504, 0.1304, 0.9447, 0.1061, 0.9441, 0.2548, 0.9246, 0.2771, 0.9013, 0.2615, 0.9177, 0.246, 0.04292, 0.06427, 0.06963, 0.03579, 0.09096, 0.05355, 0.06825, 0.07489, 0.9716, 0.1144, 0.9755, 0.1431, 0.9519, 0.1556, 0.9504, 0.1304, 0.9246, 0.2771, 0.9011, 0.295, 0.8831, 0.273, 0.9013, 0.2615, 0.02242, 0.0979, 0.04292, 0.06427, 0.06825, 0.07489, 0.04947, 0.1016, 0.9011, 0.295, 0.8738, 0.3071, 0.8637, 0.2799, 0.8831, 0.273, 0.008367, 0.1352, 0.02242, 0.0979, 0.04947, 0.1016, 0.03529, 0.1324, 0.8738, 0.3071, 0.8435, 0.3123, 0.8438, 0.2821, 0.8637, 0.2799, 0.001028, 0.1747, 0.008367, 0.1352, 0.03529, 0.1324, 0.0266, 0.1665, 0.8435, 0.3123, 0.8132, 0.3064, 0.8239, 0.2794, 0.8438, 0.2821, 0.0002617, 0.215, 0.001028, 0.1747, 0.0266, 0.1665, 0.0237, 0.2024, 0.8132, 0.3064, 0.7862, 0.2937, 0.8046, 0.2721, 0.8239, 0.2794, 0.005836, 0.2549, 0.0002617, 0.215, 0.0237, 0.2024, 0.02666, 0.2386, 0.7862, 0.2937, 0.7629, 0.2754, 0.7866, 0.2603, 0.8046, 0.2721, 0.01755, 0.293, 0.005836, 0.2549, 0.02666, 0.2386, 0.03549, 0.2737, 0.7629, 0.2754, 0.744, 0.2526, 0.7706, 0.2443, 0.7866, 0.2603, 0.03502, 0.3281, 0.01755, 0.293, 0.03549, 0.2737, 0.04988, 0.3065])
me_circle_001.use_remesh_preserve_volume = False
me_circle_001.use_remesh_preserve_attributes = False
me_circle_001.use_mirror_vertex_groups = False
me_circle_001.update()

# ---- objects
ob_circle_001 = bpy.data.objects.new('Circle.001', me_circle_001)

# ---- transforms, parenting, visibility, modifiers, constraints
ob_circle_001.location = (-0.0001919, -0.0005455, 0.9802)
ob_circle_001.rotation_euler = (0.0, -0.1745, 0.0)
ob_circle_001.scale = (0.3744, 0.3744, 0.18)
ob_circle_001.lineart.crease_threshold = 0.0

# ---- collection membership
col_collection_1.objects.link(ob_circle_001)

# ---- scene / render settings (as saved in the file)
scene.frame_start = 1; scene.frame_end = 250; scene.frame_set(1)
scene.render.engine = 'BLENDER_EEVEE_NEXT'
scene.render.resolution_percentage = 50
scene.render.dither_intensity = 0.0
scene.cycles.use_denoising = False
scene.cycles.samples = 10
scene.cycles.sampling_pattern = 'TABULATED_SOBOL'
scene.cycles.light_sampling_threshold = 0.0
scene.cycles.use_adaptive_sampling = False
scene.cycles.use_light_tree = False
scene.cycles.blur_glossy = 0.0
scene.cycles.pixel_filter_type = 'GAUSSIAN'
scene.cycles.sample_clamp_indirect = 0.0
scene.view_settings.view_transform = 'Standard'
bpy.context.view_layer.update()

# ---- added for rendering (the .blend has no active camera and no usable light): camera, sun
cam_auto = bpy.data.cameras.new('AutoCamera')
cam_auto.lens = 50.0
cam_auto.sensor_width = 36.0
cam_auto.clip_end = 1000.0
ob_auto_camera = bpy.data.objects.new('AutoCamera', cam_auto)
scene.collection.objects.link(ob_auto_camera)
ob_auto_camera.location = (1.0843, -1.3255, 2.02505)
ob_auto_camera.rotation_euler = (1.09748, -7.21219e-08, 0.694738)
scene.camera = ob_auto_camera
light_auto_sun = bpy.data.lights.new('AutoSun', 'SUN')
light_auto_sun.energy = 3.0
light_auto_sun.angle = 0.0523599
ob_auto_sun = bpy.data.objects.new('AutoSun', light_auto_sun)
scene.collection.objects.link(ob_auto_sun)
ob_auto_sun.rotation_euler = (0.872665, 0.174533, 0.523599)
bpy.context.view_layer.update()
